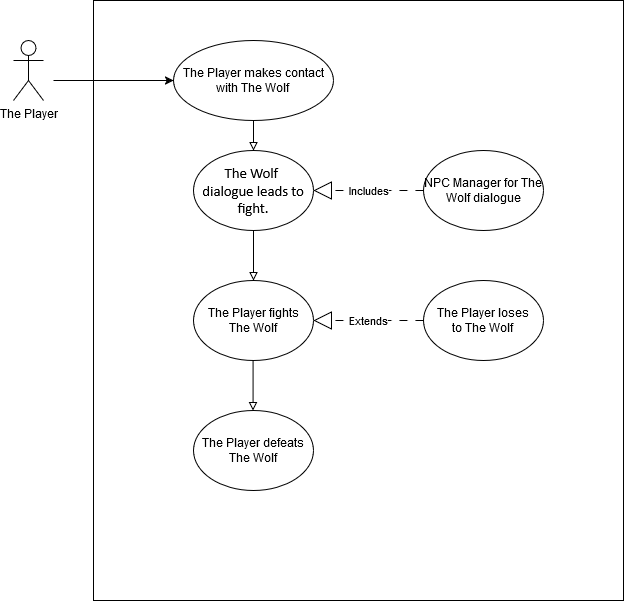

The diagram above was exported from draw.io. Its source (the exported page's mxGraphModel, read from the mxfile embedded in the PNG):
<mxGraphModel dx="1235" dy="592" grid="1" gridSize="10" guides="1" tooltips="1" connect="1" arrows="1" fold="1" page="1" pageScale="1" pageWidth="850" pageHeight="1100" background="#ffffff" math="0" shadow="0">
  <root>
    <mxCell id="0" />
    <mxCell id="1" parent="0" />
    <mxCell id="-WNSGnOh05VKrebZuUkV-1" value="The Player" style="shape=umlActor;verticalLabelPosition=bottom;verticalAlign=top;html=1;" vertex="1" parent="1">
      <mxGeometry x="120" y="200" width="30" height="60" as="geometry" />
    </mxCell>
    <mxCell id="-WNSGnOh05VKrebZuUkV-2" value="" style="whiteSpace=wrap;html=1;" vertex="1" parent="1">
      <mxGeometry x="200" y="160" width="530" height="600" as="geometry" />
    </mxCell>
    <mxCell id="-WNSGnOh05VKrebZuUkV-3" value="&lt;div&gt;The Player makes contact&lt;/div&gt;&lt;div&gt;with The Wolf&lt;br&gt;&lt;/div&gt;" style="ellipse;whiteSpace=wrap;html=1;" vertex="1" parent="1">
      <mxGeometry x="280" y="200" width="160" height="80" as="geometry" />
    </mxCell>
    <mxCell id="-WNSGnOh05VKrebZuUkV-4" value="" style="endArrow=classic;html=1;rounded=0;entryX=0;entryY=0.5;entryDx=0;entryDy=0;" edge="1" parent="1" target="-WNSGnOh05VKrebZuUkV-3">
      <mxGeometry width="50" height="50" relative="1" as="geometry">
        <mxPoint x="160" y="240" as="sourcePoint" />
        <mxPoint x="280" y="320" as="targetPoint" />
      </mxGeometry>
    </mxCell>
    <mxCell id="-WNSGnOh05VKrebZuUkV-5" value="&lt;div&gt;&lt;span style=&quot;font-size:11.0pt;line-height:&lt;br/&gt;115%;font-family:&amp;quot;Calibri&amp;quot;,sans-serif;mso-ascii-theme-font:minor-latin;&lt;br/&gt;mso-fareast-font-family:Calibri;mso-fareast-theme-font:minor-latin;mso-hansi-theme-font:&lt;br/&gt;minor-latin;mso-bidi-font-family:&amp;quot;Times New Roman&amp;quot;;mso-bidi-theme-font:minor-bidi;&lt;br/&gt;mso-ansi-language:EN-CA;mso-fareast-language:EN-US;mso-bidi-language:AR-SA&quot; lang=&quot;EN-CA&quot;&gt;The Wolf&amp;nbsp;&lt;/span&gt;&lt;/div&gt;&lt;div&gt;&lt;span style=&quot;font-size:11.0pt;line-height:&lt;br/&gt;115%;font-family:&amp;quot;Calibri&amp;quot;,sans-serif;mso-ascii-theme-font:minor-latin;&lt;br/&gt;mso-fareast-font-family:Calibri;mso-fareast-theme-font:minor-latin;mso-hansi-theme-font:&lt;br/&gt;minor-latin;mso-bidi-font-family:&amp;quot;Times New Roman&amp;quot;;mso-bidi-theme-font:minor-bidi;&lt;br/&gt;mso-ansi-language:EN-CA;mso-fareast-language:EN-US;mso-bidi-language:AR-SA&quot; lang=&quot;EN-CA&quot;&gt;dialogue leads to fight.&lt;/span&gt;&lt;/div&gt;" style="ellipse;whiteSpace=wrap;html=1;" vertex="1" parent="1">
      <mxGeometry x="300" y="310" width="120" height="80" as="geometry" />
    </mxCell>
    <mxCell id="-WNSGnOh05VKrebZuUkV-7" value="NPC Manager for The Wolf dialogue" style="ellipse;whiteSpace=wrap;html=1;" vertex="1" parent="1">
      <mxGeometry x="530" y="310" width="120" height="80" as="geometry" />
    </mxCell>
    <mxCell id="-WNSGnOh05VKrebZuUkV-8" value="&lt;div&gt;The Player fights&lt;/div&gt;&lt;div&gt;The Wolf&lt;br&gt;&lt;/div&gt;" style="ellipse;whiteSpace=wrap;html=1;" vertex="1" parent="1">
      <mxGeometry x="300" y="440" width="120" height="80" as="geometry" />
    </mxCell>
    <mxCell id="-WNSGnOh05VKrebZuUkV-9" value="&lt;div&gt;The Player loses&lt;/div&gt;&lt;div&gt;to The Wolf&lt;br&gt;&lt;/div&gt;" style="ellipse;whiteSpace=wrap;html=1;" vertex="1" parent="1">
      <mxGeometry x="530" y="440" width="120" height="80" as="geometry" />
    </mxCell>
    <mxCell id="-WNSGnOh05VKrebZuUkV-10" value="&lt;div&gt;The Player defeats&lt;/div&gt;&lt;div&gt;The Wolf&lt;br&gt;&lt;/div&gt;" style="ellipse;whiteSpace=wrap;html=1;" vertex="1" parent="1">
      <mxGeometry x="300" y="570" width="120" height="80" as="geometry" />
    </mxCell>
    <mxCell id="-WNSGnOh05VKrebZuUkV-11" value="" style="endArrow=block;html=1;rounded=0;exitX=0.5;exitY=1;exitDx=0;exitDy=0;entryX=0.5;entryY=0;entryDx=0;entryDy=0;endFill=0;" edge="1" parent="1" source="-WNSGnOh05VKrebZuUkV-3" target="-WNSGnOh05VKrebZuUkV-5">
      <mxGeometry width="50" height="50" relative="1" as="geometry">
        <mxPoint x="410" y="480" as="sourcePoint" />
        <mxPoint x="460" y="430" as="targetPoint" />
      </mxGeometry>
    </mxCell>
    <mxCell id="-WNSGnOh05VKrebZuUkV-14" value="" style="endArrow=block;html=1;rounded=0;exitX=0.5;exitY=1;exitDx=0;exitDy=0;entryX=0.5;entryY=0;entryDx=0;entryDy=0;endFill=0;" edge="1" parent="1" source="-WNSGnOh05VKrebZuUkV-5" target="-WNSGnOh05VKrebZuUkV-8">
      <mxGeometry width="50" height="50" relative="1" as="geometry">
        <mxPoint x="420" y="510" as="sourcePoint" />
        <mxPoint x="470" y="460" as="targetPoint" />
      </mxGeometry>
    </mxCell>
    <mxCell id="-WNSGnOh05VKrebZuUkV-15" value="Extends" style="endArrow=block;endSize=16;endFill=0;html=1;rounded=0;exitX=0;exitY=0.5;exitDx=0;exitDy=0;entryX=1;entryY=0.5;entryDx=0;entryDy=0;dashed=1;dashPattern=8 8;" edge="1" parent="1" source="-WNSGnOh05VKrebZuUkV-9" target="-WNSGnOh05VKrebZuUkV-8">
      <mxGeometry width="160" relative="1" as="geometry">
        <mxPoint x="370" y="540" as="sourcePoint" />
        <mxPoint x="530" y="540" as="targetPoint" />
      </mxGeometry>
    </mxCell>
    <mxCell id="-WNSGnOh05VKrebZuUkV-16" value="" style="endArrow=block;html=1;rounded=0;exitX=0.5;exitY=1;exitDx=0;exitDy=0;entryX=0.5;entryY=0;entryDx=0;entryDy=0;endFill=0;" edge="1" parent="1">
      <mxGeometry width="50" height="50" relative="1" as="geometry">
        <mxPoint x="359.58" y="520" as="sourcePoint" />
        <mxPoint x="359.58" y="570" as="targetPoint" />
      </mxGeometry>
    </mxCell>
    <mxCell id="-WNSGnOh05VKrebZuUkV-17" value="Includes" style="endArrow=block;endSize=16;endFill=0;html=1;rounded=0;exitX=0;exitY=0.5;exitDx=0;exitDy=0;entryX=1;entryY=0.5;entryDx=0;entryDy=0;dashed=1;dashPattern=8 8;" edge="1" parent="1" source="-WNSGnOh05VKrebZuUkV-7" target="-WNSGnOh05VKrebZuUkV-5">
      <mxGeometry width="160" relative="1" as="geometry">
        <mxPoint x="530" y="349.76" as="sourcePoint" />
        <mxPoint x="420" y="349.76" as="targetPoint" />
      </mxGeometry>
    </mxCell>
  </root>
</mxGraphModel>